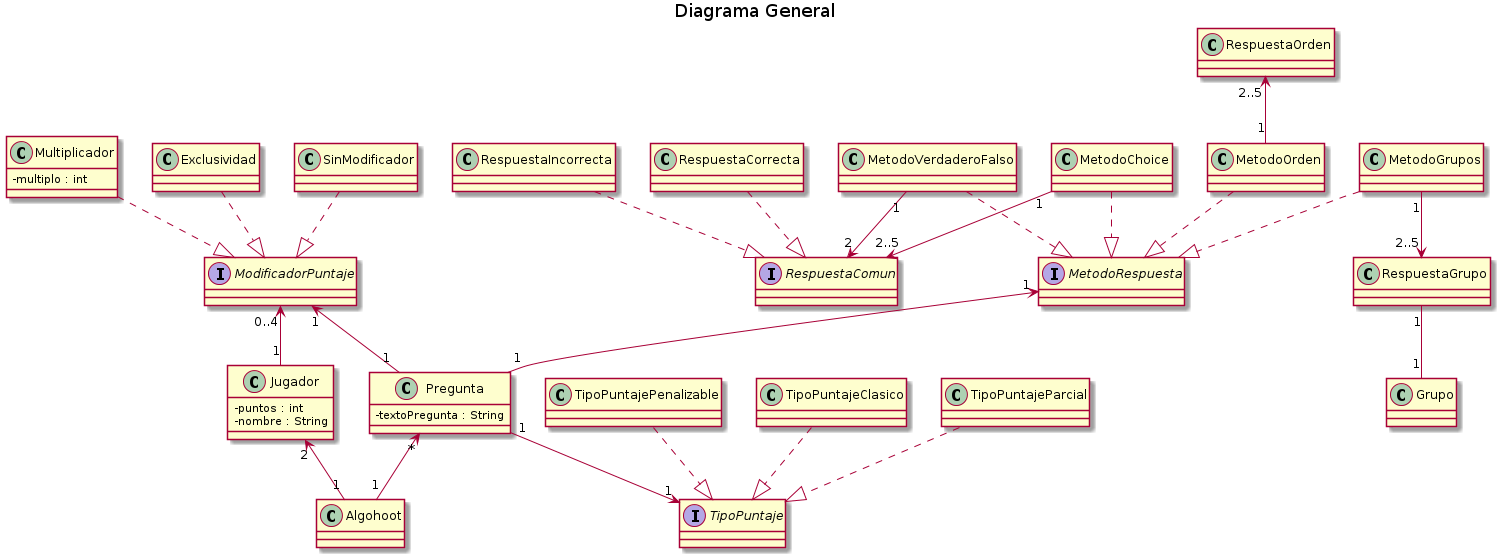

The diagram above was rendered by PlantUML. Its source (embedded in the PNG):
@startuml
title Diagrama General
skinparam classAttributeIconSize 0



class Algohoot
Jugador "2"<-- "1" Algohoot
Pregunta "*"<-- "1"Algohoot

class Jugador{
  -puntos : int
  -nombre : String
}
ModificadorPuntaje "0..4"<-- "1" Jugador

Interface ModificadorPuntaje
Multiplicador ..|> ModificadorPuntaje
Exclusividad ..|> ModificadorPuntaje
SinModificador ..|> ModificadorPuntaje
class Multiplicador{
  -multiplo : int
}

class Exclusividad
class SinModificador

class Pregunta{
  -textoPregunta : String  
}
TipoPuntaje "1"<-down-"1" Pregunta
ModificadorPuntaje "1"<--"1" Pregunta
MetodoRespuesta "1"<--"1" Pregunta



Interface TipoPuntaje
TipoPuntajePenalizable ..|> TipoPuntaje
TipoPuntajeClasico ..|> TipoPuntaje
TipoPuntajeParcial ..|> TipoPuntaje

class TipoPuntajePenalizable
class TipoPuntajeClasico
class TipoPuntajeParcial


Interface MetodoRespuesta
MetodoChoice ..|> MetodoRespuesta
MetodoVerdaderoFalso ..|> MetodoRespuesta
MetodoOrden ..|> MetodoRespuesta
MetodoGrupos ..|> MetodoRespuesta

class MetodoChoice
class MetodoVerdaderoFalso
class MetodoOrden
class MetodoGrupos

MetodoVerdaderoFalso "1"--> "2"RespuestaComun
MetodoChoice "1" --> "2..5" RespuestaComun

MetodoGrupos "1" --> "2..5" RespuestaGrupo

RespuestaGrupo "1" -- "1" Grupo

class RespuestaGrupo
class Grupo

class RespuestaOrden

RespuestaOrden "2..5" <-- "1" MetodoOrden

Interface RespuestaComun
RespuestaCorrecta ..|> RespuestaComun
RespuestaIncorrecta ..|> RespuestaComun

class RespuestaCorrecta
class RespuestaIncorrecta
@enduml